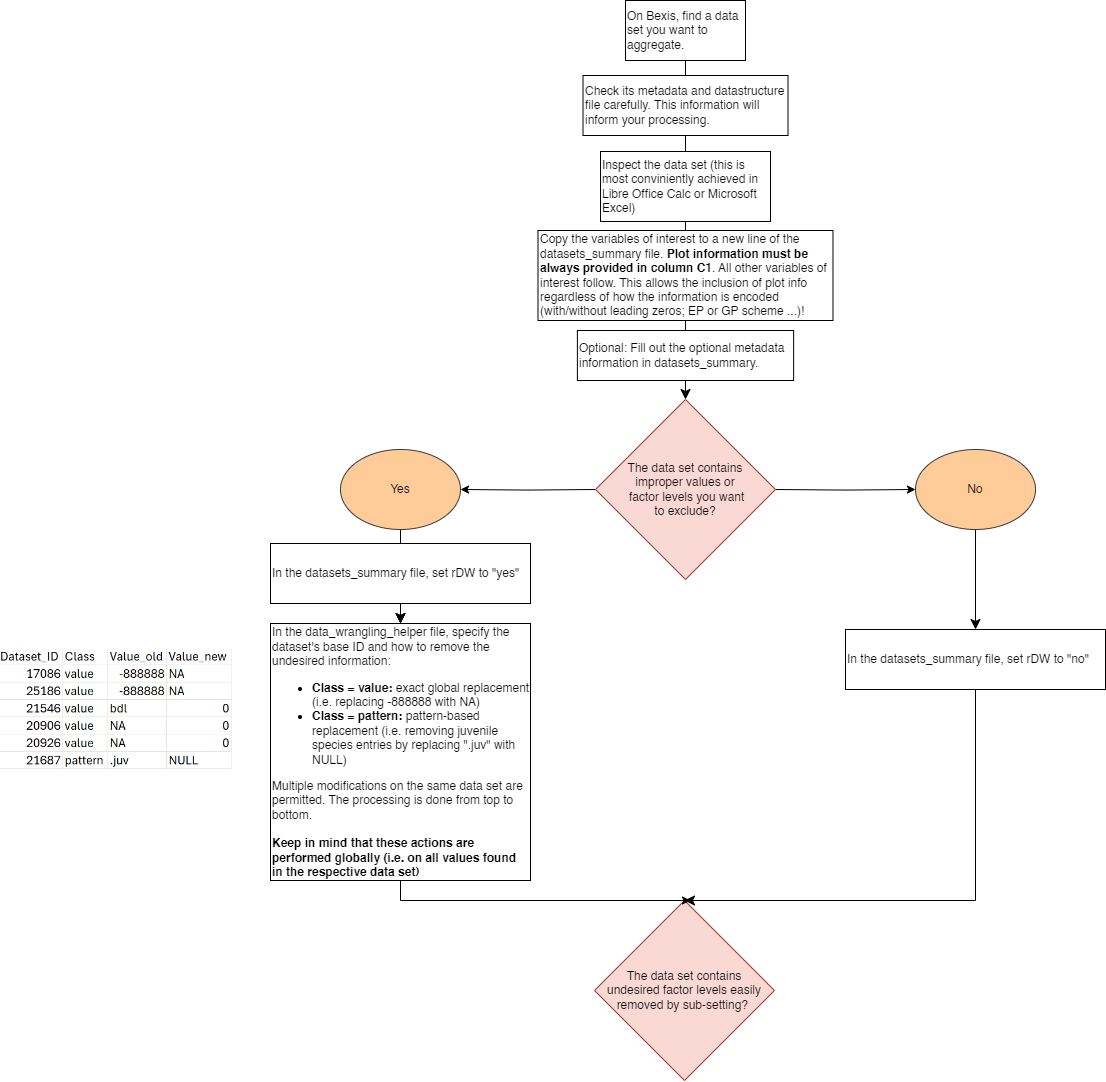

The diagram above was exported from draw.io. Its source (the exported page's mxGraphModel, read from the mxfile embedded in the PNG):
<mxGraphModel dx="2231" dy="1323" grid="1" gridSize="10" guides="1" tooltips="1" connect="1" arrows="1" fold="1" page="1" pageScale="1" pageWidth="1500" pageHeight="5000" math="0" shadow="0">
  <root>
    <mxCell id="0" />
    <mxCell id="1" parent="0" />
    <mxCell id="2" style="edgeStyle=none;curved=1;rounded=0;orthogonalLoop=1;jettySize=auto;html=1;exitX=0.5;exitY=1;exitDx=0;exitDy=0;fontSize=12;startSize=8;endSize=8;fontColor=#030303;" edge="1" source="3" target="8" parent="1">
      <mxGeometry relative="1" as="geometry" />
    </mxCell>
    <mxCell id="3" value="On Bexis, find a data set you want to aggregate." style="whiteSpace=wrap;html=1;fontColor=#030303;align=left;" vertex="1" parent="1">
      <mxGeometry x="685" y="40" width="120" height="60" as="geometry" />
    </mxCell>
    <mxCell id="4" value="Check its metadata and datastructure file carefully. This information will inform your processing." style="whiteSpace=wrap;html=1;fontColor=#030303;align=left;" vertex="1" parent="1">
      <mxGeometry x="642.5" y="115" width="205" height="60" as="geometry" />
    </mxCell>
    <mxCell id="5" value="Inspect the data set (this is most conviniently achieved in Libre Office Calc or Microsoft Excel)" style="whiteSpace=wrap;html=1;fontColor=#030303;align=left;" vertex="1" parent="1">
      <mxGeometry x="660" y="191" width="170" height="70" as="geometry" />
    </mxCell>
    <mxCell id="6" style="edgeStyle=orthogonalEdgeStyle;rounded=0;orthogonalLoop=1;jettySize=auto;html=1;exitX=1;exitY=0.5;exitDx=0;exitDy=0;" edge="1" target="13" parent="1">
      <mxGeometry relative="1" as="geometry">
        <mxPoint x="835.0000000000005" y="528.9999999999998" as="sourcePoint" />
      </mxGeometry>
    </mxCell>
    <mxCell id="7" style="edgeStyle=orthogonalEdgeStyle;rounded=0;orthogonalLoop=1;jettySize=auto;html=1;exitX=0;exitY=0.5;exitDx=0;exitDy=0;entryX=1;entryY=0.5;entryDx=0;entryDy=0;" edge="1" target="11" parent="1">
      <mxGeometry relative="1" as="geometry">
        <mxPoint x="655" y="528.9999999999998" as="sourcePoint" />
      </mxGeometry>
    </mxCell>
    <mxCell id="8" value="The data set contains&lt;br&gt;improper values or&lt;br&gt;&amp;nbsp;factor levels you want&lt;br&gt;to exclude?" style="rhombus;whiteSpace=wrap;html=1;fillColor=#fad9d5;strokeColor=#ae4132;fontColor=#030303;" vertex="1" parent="1">
      <mxGeometry x="655" y="439" width="180" height="180" as="geometry" />
    </mxCell>
    <mxCell id="9" style="edgeStyle=none;curved=1;rounded=0;orthogonalLoop=1;jettySize=auto;html=1;exitX=0.5;exitY=1;exitDx=0;exitDy=0;entryX=0.5;entryY=0;entryDx=0;entryDy=0;fontSize=12;startSize=8;endSize=8;fontColor=#030303;" edge="1" target="15" parent="1">
      <mxGeometry relative="1" as="geometry">
        <mxPoint x="460" y="583" as="sourcePoint" />
      </mxGeometry>
    </mxCell>
    <mxCell id="10" style="edgeStyle=none;curved=1;rounded=0;orthogonalLoop=1;jettySize=auto;html=1;exitX=0.5;exitY=1;exitDx=0;exitDy=0;entryX=0.5;entryY=0;entryDx=0;entryDy=0;fontSize=12;startSize=8;endSize=8;fontColor=#030303;" edge="1" source="11" target="15" parent="1">
      <mxGeometry relative="1" as="geometry" />
    </mxCell>
    <mxCell id="11" value="Yes" style="ellipse;whiteSpace=wrap;html=1;fillColor=#ffcc99;strokeColor=#36393d;fontColor=#030303;" vertex="1" parent="1">
      <mxGeometry x="400" y="489" width="120" height="80" as="geometry" />
    </mxCell>
    <mxCell id="12" style="edgeStyle=none;curved=1;rounded=0;orthogonalLoop=1;jettySize=auto;html=1;exitX=0.5;exitY=1;exitDx=0;exitDy=0;entryX=0.5;entryY=0;entryDx=0;entryDy=0;fontSize=12;startSize=8;endSize=8;" edge="1" source="13" target="19" parent="1">
      <mxGeometry relative="1" as="geometry" />
    </mxCell>
    <mxCell id="13" value="No" style="ellipse;whiteSpace=wrap;html=1;fillColor=#ffcc99;strokeColor=#36393d;fontColor=#030303;" vertex="1" parent="1">
      <mxGeometry x="975" y="489" width="120" height="80" as="geometry" />
    </mxCell>
    <mxCell id="14" value="In the datasets_summary file, set rDW to &quot;yes&quot;" style="rounded=0;whiteSpace=wrap;html=1;align=left;fontColor=#030303;" vertex="1" parent="1">
      <mxGeometry x="330" y="583" width="260" height="60" as="geometry" />
    </mxCell>
    <mxCell id="15" value="In the data_wrangling_helper file, specify the dataset's base ID and how to remove the undesired information:&lt;br&gt;&lt;ul&gt;&lt;li&gt;&lt;b&gt;Class = value:&lt;/b&gt; exact global replacement (i.e. replacing -888888 with NA)&lt;/li&gt;&lt;li&gt;&lt;b&gt;Class = pattern:&lt;/b&gt; pattern-based replacement (i.e. removing juvenile species entries by replacing &quot;.juv&quot; with NULL)&lt;/li&gt;&lt;/ul&gt;&lt;div&gt;Multiple modifications on the same data set are permitted. The processing is done from top to bottom.&lt;br&gt;&lt;/div&gt;&lt;div&gt;&lt;br&gt;&lt;/div&gt;&lt;div&gt;&lt;b&gt;Keep in mind that these actions are performed globally (i.e. on all values found in the respective data set)&lt;/b&gt;&lt;/div&gt;" style="rounded=0;whiteSpace=wrap;html=1;align=left;fontColor=#030303;" vertex="1" parent="1">
      <mxGeometry x="330" y="663" width="260" height="257" as="geometry" />
    </mxCell>
    <mxCell id="16" style="edgeStyle=none;curved=1;rounded=0;orthogonalLoop=1;jettySize=auto;html=1;exitX=1;exitY=1;exitDx=0;exitDy=0;fontSize=12;startSize=8;endSize=8;fontColor=#030303;" edge="1" parent="1">
      <mxGeometry relative="1" as="geometry">
        <mxPoint x="790.0000000000005" y="574" as="sourcePoint" />
        <mxPoint x="790.0000000000005" y="574" as="targetPoint" />
      </mxGeometry>
    </mxCell>
    <mxCell id="17" value="The data set contains &lt;br&gt;undesired factor levels easily removed by sub-setting?&amp;nbsp;" style="rhombus;whiteSpace=wrap;html=1;fillColor=#fad9d5;strokeColor=#ae4132;" vertex="1" parent="1">
      <mxGeometry x="654" y="940" width="180" height="180" as="geometry" />
    </mxCell>
    <mxCell id="18" value="" style="shape=image;verticalLabelPosition=bottom;labelBackgroundColor=default;verticalAlign=top;aspect=fixed;imageAspect=0;image=data:image/png,(base64 omitted: 18032 chars);" vertex="1" parent="1">
      <mxGeometry x="59.6" y="689" width="231.92" height="120" as="geometry" />
    </mxCell>
    <mxCell id="19" value="In the datasets_summary file, set rDW to &quot;no&quot;" style="rounded=0;whiteSpace=wrap;html=1;align=left;fontColor=#030303;" vertex="1" parent="1">
      <mxGeometry x="905" y="669" width="260" height="60" as="geometry" />
    </mxCell>
    <mxCell id="20" value="" style="endArrow=classic;html=1;rounded=0;fontSize=12;startSize=8;endSize=8;exitX=0.5;exitY=1;exitDx=0;exitDy=0;entryX=0.5;entryY=0;entryDx=0;entryDy=0;" edge="1" source="19" target="17" parent="1">
      <mxGeometry width="50" height="50" relative="1" as="geometry">
        <mxPoint x="750" y="789" as="sourcePoint" />
        <mxPoint x="800" y="739" as="targetPoint" />
        <Array as="points">
          <mxPoint x="1035" y="940" />
        </Array>
      </mxGeometry>
    </mxCell>
    <mxCell id="21" value="Copy the variables of interest to a new line of the datasets_summary file. &lt;b&gt;Plot information must be always provided in column C1&lt;/b&gt;. All other variables of interest follow. This allows the inclusion of plot info regardless of how the information is encoded (with/without leading zeros; EP or GP scheme ...)!" style="whiteSpace=wrap;html=1;fontColor=#030303;align=left;" vertex="1" parent="1">
      <mxGeometry x="597.5" y="270" width="295" height="90" as="geometry" />
    </mxCell>
    <mxCell id="22" value="Optional: Fill out the optional metadata information in datasets_summary." style="whiteSpace=wrap;html=1;fontColor=#030303;align=left;" vertex="1" parent="1">
      <mxGeometry x="636.88" y="370" width="216.25" height="50" as="geometry" />
    </mxCell>
    <mxCell id="23" value="" style="endArrow=classic;html=1;rounded=0;exitX=0.5;exitY=1;exitDx=0;exitDy=0;" edge="1" source="15" parent="1">
      <mxGeometry width="50" height="50" relative="1" as="geometry">
        <mxPoint x="290" y="1010" as="sourcePoint" />
        <mxPoint x="750" y="940" as="targetPoint" />
        <Array as="points">
          <mxPoint x="460" y="940" />
        </Array>
      </mxGeometry>
    </mxCell>
  </root>
</mxGraphModel>